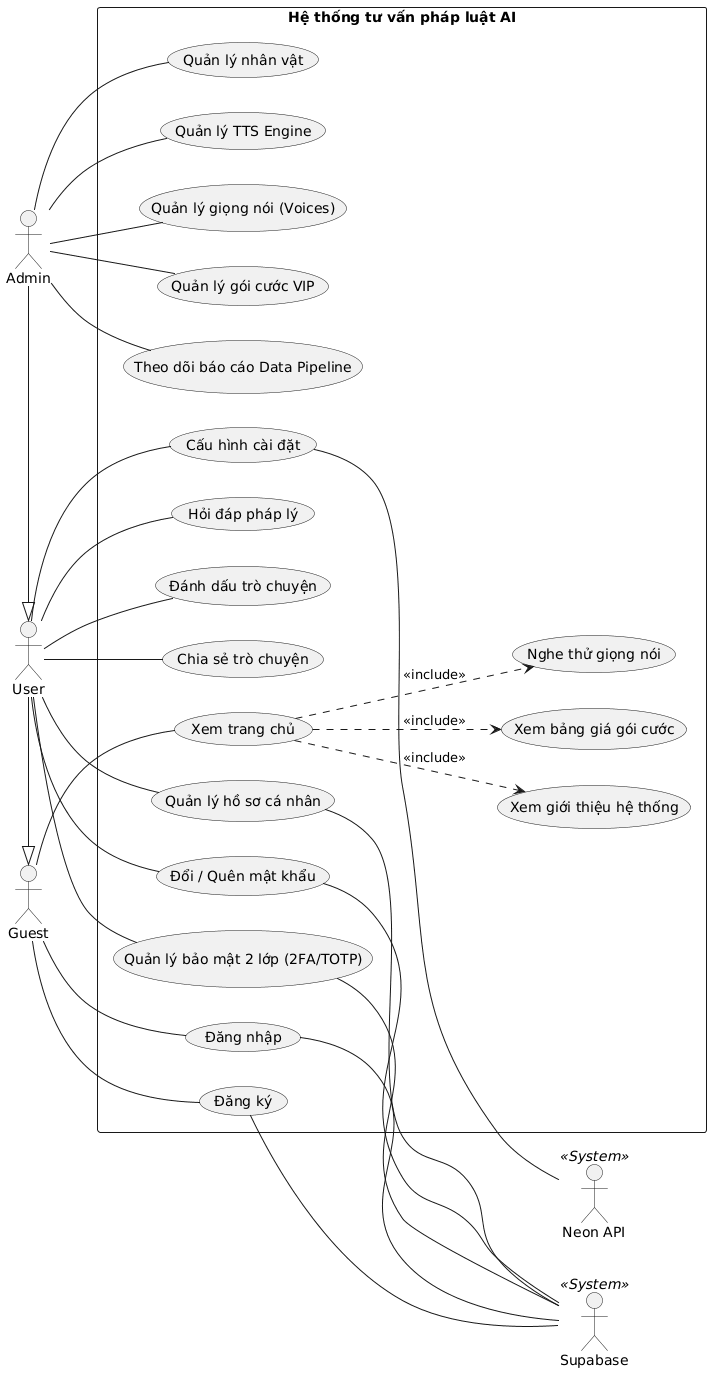

The diagram above was rendered by PlantUML. Its source (embedded in the PNG):
@startuml
left to right direction
skinparam packageStyle rectangle
skinparam shadowing false

actor "Admin" as Admin
actor "User" as User
actor "Guest" as Guest

actor "Supabase"   as Supabase   << System >>
actor "Neon API"       as NeonAPI       << System >>


User  -|> Guest
Admin -|> User
rectangle "Hệ thống tư vấn pháp luật AI" {
  usecase "Xem trang chủ" as UC_Home
  usecase "Xem giới thiệu hệ thống" as UC_Intro
  usecase "Xem bảng giá gói cước" as UC_Pricing
  usecase "Nghe thử giọng nói" as UC_SampleVoice
  usecase "Đăng ký" as UC_Register
  usecase "Đăng nhập" as UC_Login

  usecase "Quản lý bảo mật 2 lớp (2FA/TOTP)" as UC_MFA
  usecase "Quản lý hồ sơ cá nhân" as UC_Profile
  usecase "Đổi / Quên mật khẩu" as UC_Password
  usecase "Cấu hình cài đặt" as UC_Settings
  usecase "Hỏi đáp pháp lý" as UC_Chat
  usecase "Đánh dấu trò chuyện" as UC_Bookmark
  usecase "Chia sẻ trò chuyện" as UC_Share

  usecase "Quản lý nhân vật" as UC_ManagePersona
  usecase "Quản lý TTS Engine" as UC_ManageTtsEngine
  usecase "Quản lý giọng nói (Voices)" as UC_ManageVoice
  usecase "Quản lý gói cước VIP" as UC_ManagePlans
  usecase "Theo dõi báo cáo Data Pipeline" as UC_PipelineReport

  UC_Home ..> UC_Intro : <<include>>
  UC_Home ..> UC_Pricing : <<include>>
  UC_Home ..> UC_SampleVoice : <<include>>
}

Guest -- UC_Home
Guest -- UC_Register
Guest -- UC_Login

User -- UC_MFA
User -- UC_Profile
User -- UC_Password
User -- UC_Settings
User -- UC_Chat
User -- UC_Bookmark
User -- UC_Share

Admin -- UC_ManagePersona
Admin -- UC_ManageTtsEngine
Admin -- UC_ManageVoice
Admin -- UC_ManagePlans
Admin -- UC_PipelineReport

UC_Register -- Supabase
UC_Login -- Supabase
UC_MFA -- Supabase
UC_Profile -- Supabase
UC_Password -- Supabase
UC_Settings -- NeonAPI
@enduml